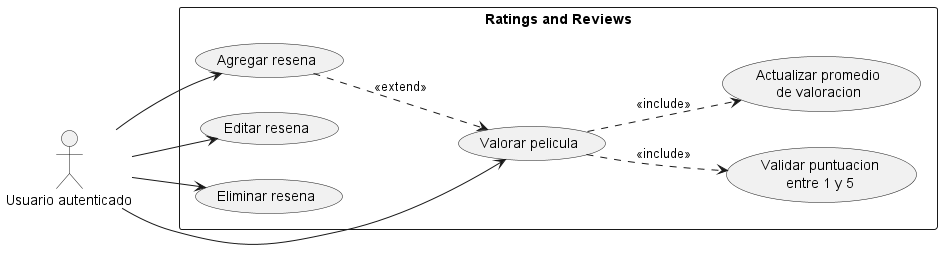

The diagram above was rendered by PlantUML. Its source (embedded in the PNG):
@startuml
left to right direction

actor "Usuario autenticado" as AuthUser

rectangle "Ratings and Reviews" {
  usecase "Valorar pelicula" as Rate
  usecase "Validar puntuacion\nentre 1 y 5" as ValidateScore
  usecase "Actualizar promedio\nde valoracion" as UpdateAverage
  usecase "Agregar resena" as CreateReview
  usecase "Editar resena" as EditReview
  usecase "Eliminar resena" as DeleteReview
}

AuthUser --> Rate
AuthUser --> CreateReview
AuthUser --> EditReview
AuthUser --> DeleteReview

Rate ..> ValidateScore : <<include>>
Rate ..> UpdateAverage : <<include>>
CreateReview ..> Rate : <<extend>>

@enduml